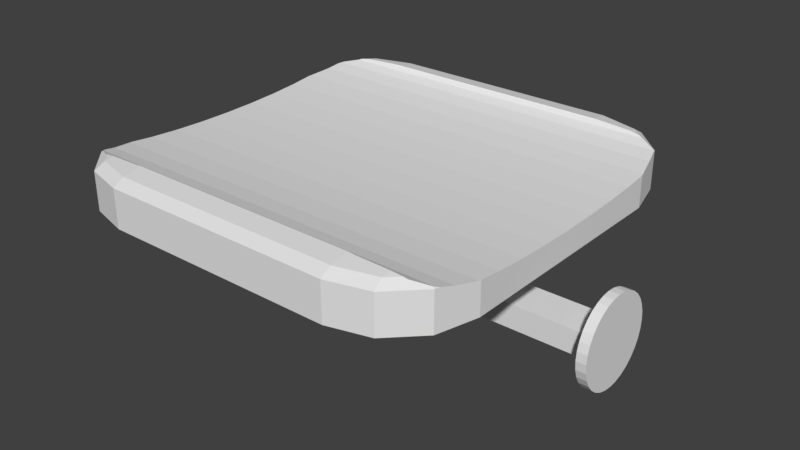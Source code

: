 # Source: 1.blend  (saved by Blender 2.79.0; exported with 4.5.12 LTS)
import bpy
from mathutils import Matrix  # noqa: F401  (used for matrix-valued properties, if any)

bpy.ops.wm.read_factory_settings(use_empty=True)
scene = bpy.context.scene
scene.name = 'Scene'

# ---- collections
col_collection_1 = bpy.data.collections.new('Collection 1'); scene.collection.children.link(col_collection_1)

# ---- world
world_world = bpy.data.worlds.new('World'); scene.world = world_world
world_world.color = (0.05088, 0.05088, 0.05088)
world_world.use_sun_shadow = False
world_world.sun_shadow_jitter_overblur = 0.0
world_world.cycles.sampling_method = 'MANUAL'

# ---- meshes
me_cube_001 = bpy.data.meshes.new('Cube.001')
me_cube_001.from_pydata([(-0.5909, -0.5909, -1.0), (-0.5909, -1.0, -0.5909), (-1.0, -0.5909, -0.5909), (-0.5909, -0.7952, -0.9453), (-0.7952, -0.5909, -0.9453), (-0.7866, -0.7866, -0.8923), (-0.7952, -0.9453, -0.5909), (-0.5909, -0.9453, -0.7952), (-0.7866, -0.8923, -0.7866), (-0.9453, -0.5909, -0.7952), (-0.9453, -0.7952, -0.5909), (-0.8923, -0.7866, -0.7866), (-0.5909, -1.0, 0.5909), (-0.5909, -0.9453, 0.7952), (-0.7952, -0.9453, 0.5909), (-0.7866, -0.8923, 0.7866), (-0.9453, -0.7952, 0.5909), (-0.5909, 0.5909, -1.0), (-1.0, 0.5909, -0.5909), (-0.5909, 1.0, -0.5909), (-0.7952, 0.5909, -0.9453), (-0.5909, 0.7952, -0.9453), (-0.7866, 0.7866, -0.8923), (-0.9453, 0.7952, -0.5909), (-0.9453, 0.5909, -0.7952), (-0.8923, 0.7866, -0.7866), (-0.5909, 0.9453, -0.7952), (-0.7952, 0.9453, -0.5909), (-0.7866, 0.8923, -0.7866), (-0.5909, 1.0, 0.5909), (-0.7952, 0.9453, 0.5909), (-0.5909, 0.9453, 0.7952), (-0.7866, 0.8923, 0.7866), (-0.9453, 0.7952, 0.5909), (0.5909, -0.5909, -1.0), (1.0, -0.5909, -0.5909), (0.5909, -1.0, -0.5909), (0.7952, -0.5909, -0.9453), (0.5909, -0.7952, -0.9453), (0.7866, -0.7866, -0.8923), (0.9453, -0.7952, -0.5909), (0.9453, -0.5909, -0.7952), (0.8923, -0.7866, -0.7866), (0.5909, -0.9453, -0.7952), (0.7952, -0.9453, -0.5909), (0.7866, -0.8923, -0.7866), (0.5909, -1.0, 0.5909), (0.7952, -0.9453, 0.5909), (0.5909, -0.9453, 0.7952), (0.7866, -0.8923, 0.7866), (0.9453, -0.7952, 0.5909), (0.5909, 0.5909, -1.0), (0.5909, 1.0, -0.5909), (1.0, 0.5909, -0.5909), (0.5909, 0.7952, -0.9453), (0.7952, 0.5909, -0.9453), (0.7866, 0.7866, -0.8923), (0.7952, 0.9453, -0.5909), (0.5909, 0.9453, -0.7952), (0.7866, 0.8923, -0.7866), (0.9453, 0.5909, -0.7952), (0.9453, 0.7952, -0.5909), (0.8923, 0.7866, -0.7866), (0.5909, 1.0, 0.5909), (0.9453, 0.7952, 0.5909), (0.5909, 0.9453, 0.7952), (0.7952, 0.9453, 0.5909), (0.7866, 0.8923, 0.7866), (-1.0, -0.4728, 0.3001), (1.0, -0.4728, 0.3001), (0.6195, 0.851, 0.8806), (0.5909, 0.8497, 0.8908), (-0.5909, 0.8497, 0.8908), (-0.6195, 0.851, 0.8806), (-1.0, -0.5909, 0.3796), (0.5909, -0.8497, 0.8908), (0.6195, -0.851, 0.8806), (-0.5909, -0.8497, 0.8908), (-0.6195, -0.851, 0.8806), (-1.0, 0.166, 0.1958), (1.0, 0.166, 0.1958), (-0.9688, 0.7075, 0.4927), (0.9688, 0.7075, 0.4927), (0.9517, 0.7716, 0.5909), (-1.0, 6.425e-08, 0.1824), (1.0, 6.425e-08, 0.1824), (-1.0, 0.3256, 0.2356), (1.0, 0.3256, 0.2356), (-0.7866, -0.8453, 0.8335), (-0.8391, -0.8397, 0.7866), (0.8575, -0.8346, 0.7444), (-0.8575, -0.8346, 0.7444), (0.7866, -0.8453, 0.8335), (0.8391, -0.8397, 0.7866), (-0.7866, 0.8453, 0.8335), (-0.8391, 0.8397, 0.7866), (-1.0, -0.166, 0.1958), (1.0, -0.166, 0.1958), (0.9688, -0.7075, 0.4927), (-0.9688, -0.7075, 0.4927), (0.9971, -0.6017, 0.3869), (-0.9971, -0.6017, 0.3869), (-1.0, -0.3256, 0.2356), (1.0, -0.3256, 0.2356), (1.0, -0.5909, 0.3796), (0.9971, 0.6017, 0.3869), (-0.9971, 0.6017, 0.3869), (-1.0, 0.5909, 0.3796), (-0.9517, -0.7716, 0.5909), (-0.9415, -0.7862, 0.6134), (0.9517, -0.7716, 0.5909), (0.9415, -0.7862, 0.6134), (1.0, 0.5909, 0.3796), (-1.0, 0.4728, 0.3001), (1.0, 0.4728, 0.3001), (-0.934, -0.7933, 0.6328), (0.934, -0.7933, 0.6328), (0.9415, 0.7862, 0.6134), (-0.9517, 0.7716, 0.5909), (-0.9415, 0.7862, 0.6134), (0.934, 0.7933, 0.6328), (-0.8575, 0.8346, 0.7444), (-0.934, 0.7933, 0.6328), (0.8575, 0.8346, 0.7444), (0.8391, 0.8397, 0.7866), (0.7866, 0.8453, 0.8335), (1.203, 0.2201, -2.427), (1.252, 0.2201, -2.427), (1.203, 0.2158, -2.693), (1.252, 0.2158, -2.693), (1.203, 0.2033, -2.947), (1.252, 0.2033, -2.947), (1.203, 0.183, -3.182), (1.252, 0.183, -3.182), (1.203, 0.1556, -3.388), (1.252, 0.1556, -3.388), (1.203, 0.1223, -3.557), (1.252, 0.1223, -3.557), (1.203, 0.08422, -3.683), (1.252, 0.08422, -3.683), (1.203, 0.04294, -3.76), (1.252, 0.04294, -3.76), (1.203, 1.662e-08, -3.786), (1.252, 1.662e-08, -3.786), (1.203, -0.04293, -3.76), (1.252, -0.04293, -3.76), (1.203, -0.08422, -3.683), (1.252, -0.08422, -3.683), (1.203, -0.1223, -3.557), (1.252, -0.1223, -3.557), (1.203, -0.1556, -3.388), (1.252, -0.1556, -3.388), (1.203, -0.183, -3.182), (1.252, -0.183, -3.182), (1.203, -0.2033, -2.947), (1.252, -0.2033, -2.947), (1.203, -0.2158, -2.693), (1.252, -0.2158, -2.693), (1.203, -0.2201, -2.427), (1.252, -0.2201, -2.427), (1.203, -0.2158, -2.162), (1.252, -0.2158, -2.162), (1.203, -0.2033, -1.908), (1.252, -0.2033, -1.908), (1.203, -0.183, -1.673), (1.252, -0.183, -1.673), (1.203, -0.1556, -1.467), (1.252, -0.1556, -1.467), (1.203, -0.1223, -1.298), (1.252, -0.1223, -1.298), (1.203, -0.08422, -1.172), (1.252, -0.08422, -1.172), (1.203, -0.04293, -1.095), (1.252, -0.04293, -1.095), (1.203, 2.125e-07, -1.069), (1.252, 2.125e-07, -1.069), (1.203, 0.04294, -1.095), (1.252, 0.04294, -1.095), (1.203, 0.08422, -1.172), (1.252, 0.08422, -1.172), (1.203, 0.1223, -1.298), (1.252, 0.1223, -1.298), (1.203, 0.1556, -1.467), (1.252, 0.1556, -1.467), (1.203, 0.183, -1.673), (1.252, 0.183, -1.673), (1.203, 0.2033, -1.908), (1.252, 0.2033, -1.908), (1.203, 0.2158, -2.162), (1.252, 0.2158, -2.162), (0.4476, -0.0933, -2.868), (0.4476, -0.0933, -0.9597), (0.4476, 0.0933, -2.868), (0.4476, 0.0933, -0.9597), (0.6343, -0.0933, -2.868), (0.6343, -0.0933, -0.9597), (0.6343, 0.0933, -2.868), (0.6343, 0.0933, -0.9597), (0.4476, -0.0933, -2.141), (0.4476, 0.0933, -2.141), (0.6343, 0.0933, -2.141), (0.6343, -0.0933, -2.141), (1.211, 0.0933, -2.141), (1.211, 0.0933, -2.868), (1.211, -0.0933, -2.868), (1.211, -0.0933, -2.141)], [], [(36, 46, 12, 1), (53, 112, 114, 87, 80, 85, 97, 103, 69, 104, 35), (2, 74, 68, 102, 96, 84, 79, 86, 113, 107, 18), (19, 29, 63, 52), (0, 3, 5, 4), (3, 7, 8, 5), (1, 6, 8, 7), (6, 10, 11, 8), (2, 9, 11, 10), (9, 4, 5, 11), (5, 8, 11), (12, 13, 15, 14), (13, 77, 78, 88, 15), (16, 14, 15, 89, 91, 115), (15, 88, 89), (17, 20, 22, 21), (20, 24, 25, 22), (18, 23, 25, 24), (23, 27, 28, 25), (19, 26, 28, 27), (26, 21, 22, 28), (22, 25, 28), (29, 30, 32, 31), (30, 33, 122, 121, 95, 32), (34, 37, 39, 38), (37, 41, 42, 39), (35, 40, 42, 41), (40, 44, 45, 42), (36, 43, 45, 44), (43, 38, 39, 45), (39, 42, 45), (46, 47, 49, 48), (47, 50, 116, 90, 93, 49), (51, 54, 56, 55), (54, 58, 59, 56), (52, 57, 59, 58), (57, 61, 62, 59), (53, 60, 62, 61), (60, 55, 56, 62), (56, 59, 62), (64, 66, 67, 124, 123, 120), (63, 65, 67, 66), (65, 71, 70, 125, 67), (17, 0, 4, 20), (20, 4, 9, 24), (24, 9, 2, 18), (1, 12, 14, 6), (6, 14, 16, 10), (10, 16, 108, 99, 101, 74, 2), (29, 19, 27, 30), (30, 27, 23, 33), (33, 23, 18, 107, 106, 81, 118), (51, 17, 21, 54), (54, 21, 26, 58), (58, 26, 19, 52), (31, 65, 63, 29), (64, 61, 57, 66), (66, 57, 52, 63), (34, 51, 55, 37), (37, 55, 60, 41), (41, 60, 53, 35), (46, 36, 44, 47), (47, 44, 40, 50), (50, 40, 35, 104, 100, 98, 110), (0, 34, 38, 3), (3, 38, 43, 7), (7, 43, 36, 1), (48, 13, 12, 46), (17, 51, 34, 0), (96, 97, 85, 84), (101, 100, 104, 69, 68, 74), (68, 69, 103, 102), (79, 80, 87, 86), (125, 124, 67), (84, 85, 80, 79), (113, 114, 112, 105, 106, 107), (73, 70, 71, 72), (76, 78, 77, 75), (78, 76, 92, 93, 90, 91, 89, 88), (106, 105, 82, 81), (118, 119, 122, 33), (94, 73, 72, 31, 32), (81, 82, 83, 117, 119, 118), (99, 98, 100, 101), (109, 111, 110, 98, 99, 108), (75, 77, 13, 48), (121, 123, 124, 125, 70, 73, 94, 95), (86, 87, 114, 113), (110, 111, 116, 50), (102, 103, 97, 96), (92, 76, 75, 48, 49), (72, 71, 65, 31), (120, 117, 83, 64), (93, 92, 49), (119, 117, 120, 123, 121, 122), (91, 90, 116, 111, 109, 115), (95, 94, 32), (115, 109, 108, 16), (83, 82, 105, 112, 53, 61, 64), (126, 127, 129, 128), (128, 129, 131, 130), (130, 131, 133, 132), (132, 133, 135, 134), (134, 135, 137, 136), (136, 137, 139, 138), (138, 139, 141, 140), (140, 141, 143, 142), (142, 143, 145, 144), (144, 145, 147, 146), (146, 147, 149, 148), (148, 149, 151, 150), (150, 151, 153, 152), (152, 153, 155, 154), (154, 155, 157, 156), (156, 157, 159, 158), (158, 159, 161, 160), (160, 161, 163, 162), (162, 163, 165, 164), (164, 165, 167, 166), (166, 167, 169, 168), (168, 169, 171, 170), (170, 171, 173, 172), (172, 173, 175, 174), (174, 175, 177, 176), (176, 177, 179, 178), (178, 179, 181, 180), (180, 181, 183, 182), (182, 183, 185, 184), (184, 185, 187, 186), (129, 127, 189, 187, 185, 183, 181, 179, 177, 175, 173, 171, 169, 167, 165, 163, 161, 159, 157, 155, 153, 151, 149, 147, 145, 143, 141, 139, 137, 135, 133, 131), (186, 187, 189, 188), (188, 189, 127, 126), (126, 128, 130, 132, 134, 136, 138, 140, 142, 144, 146, 148, 150, 152, 154, 156, 158, 160, 162, 164, 166, 168, 170, 172, 174, 176, 178, 180, 182, 184, 186, 188), (198, 191, 193, 199), (199, 193, 197, 200), (200, 197, 195, 201), (201, 195, 191, 198), (192, 196, 194, 190), (197, 193, 191, 195), (194, 201, 198, 190), (201, 194, 204, 205), (192, 199, 200, 196), (190, 198, 199, 192), (203, 202, 205, 204), (194, 196, 203, 204), (196, 200, 202, 203), (200, 201, 205, 202)])
_uv = me_cube_001.uv_layers.new(name='UVMap')
_uv.uv.foreach_set('vector', [0.2302, 0.2383, 0.04682, 0.2383, 0.04682, 0.05498, 0.2302, 0.05498, 0.3025, 0.3483, 0.4531, 0.3483, 0.4408, 0.3666, 0.4308, 0.3894, 0.4246, 0.4142, 0.4225, 0.4399, 0.4246, 0.4657, 0.4308, 0.4905, 0.4408, 0.5133, 0.4531, 0.5316, 0.3025, 0.5316, 0.5479, 0.3483, 0.6985, 0.3483, 0.6861, 0.3666, 0.6761, 0.3894, 0.6699, 0.4142, 0.6679, 0.4399, 0.6699, 0.4657, 0.6761, 0.4905, 0.6861, 0.5133, 0.6985, 0.5316, 0.5479, 0.5316, 0.492, 0.2383, 0.3086, 0.2383, 0.3086, 0.05498, 0.492, 0.05498, 0.2151, 0.3483, 0.2151, 0.3166, 0.2455, 0.3179, 0.2468, 0.3483, 0.2151, 0.3166, 0.2151, 0.2933, 0.2455, 0.3015, 0.2455, 0.3179, 0.2302, 0.05498, 0.2301, 0.02329, 0.2604, 0.02463, 0.2618, 0.05498, 0.5471, 0.2933, 0.5477, 0.3166, 0.5171, 0.3179, 0.5168, 0.3015, 0.5479, 0.3483, 0.516, 0.3483, 0.5171, 0.3179, 0.5477, 0.3166, 0.516, 0.3483, 0.4921, 0.3483, 0.5004, 0.3179, 0.5171, 0.3179, 0.5004, 0.3179, 0.5168, 0.3015, 0.5171, 0.3179, 0.04682, 0.05498, 0.01502, 0.05498, 0.01626, 0.02463, 0.04672, 0.02329, 0.01502, 0.05498, 0.0, 0.05498, 0.001594, 0.05054, 0.008885, 0.02463, 0.01626, 0.02463, 0.04643, 1.849e-08, 0.04672, 0.02329, 0.01626, 0.02463, 0.01616, 0.01648, 0.0227, 0.01362, 0.03994, 0.001761, 0.01626, 0.02463, 0.008885, 0.02463, 0.01616, 0.01648, 0.2151, 0.5316, 0.2468, 0.5316, 0.2455, 0.562, 0.2151, 0.5633, 0.4921, 0.5316, 0.516, 0.5316, 0.5171, 0.562, 0.5004, 0.562, 0.5479, 0.5316, 0.5477, 0.5633, 0.5171, 0.562, 0.516, 0.5316, 0.5477, 0.5633, 0.5471, 0.5866, 0.5168, 0.5784, 0.5171, 0.562, 0.492, 0.2383, 0.5236, 0.2383, 0.5222, 0.2687, 0.4919, 0.27, 0.2151, 0.5866, 0.2151, 0.5633, 0.2455, 0.562, 0.2455, 0.5784, 0.5004, 0.562, 0.5171, 0.562, 0.5168, 0.5784, 0.3086, 0.2383, 0.3085, 0.27, 0.2781, 0.2687, 0.2768, 0.2383, 0.3085, 0.27, 0.3082, 0.2933, 0.3017, 0.2915, 0.2845, 0.2797, 0.278, 0.2768, 0.2781, 0.2687, 0.0317, 0.3483, 9.25e-09, 0.3483, 0.001342, 0.3179, 0.0317, 0.3166, 0.2468, 0.5316, 0.2707, 0.5316, 0.2718, 0.562, 0.255, 0.562, 0.3025, 0.5316, 0.3023, 0.5633, 0.2718, 0.562, 0.2707, 0.5316, 0.3023, 0.5633, 0.3018, 0.5866, 0.2714, 0.5784, 0.2718, 0.562, 0.2302, 0.2383, 0.2618, 0.2383, 0.2604, 0.2687, 0.2301, 0.27, 0.0317, 0.2933, 0.0317, 0.3166, 0.001342, 0.3179, 0.001342, 0.3015, 0.255, 0.562, 0.2718, 0.562, 0.2714, 0.5784, 0.04682, 0.2383, 0.04672, 0.27, 0.01626, 0.2687, 0.01502, 0.2383, 0.04672, 0.27, 0.04643, 0.2933, 0.03994, 0.2915, 0.0227, 0.2797, 0.01616, 0.2768, 0.01626, 0.2687, 0.0317, 0.5316, 0.0317, 0.5633, 0.001342, 0.562, 0.0, 0.5316, 0.0317, 0.5633, 0.0317, 0.5866, 0.001342, 0.5784, 0.001342, 0.562, 0.492, 0.05498, 0.4919, 0.02329, 0.5222, 0.02463, 0.5236, 0.05498, 0.3018, 0.2933, 0.3023, 0.3166, 0.2718, 0.3179, 0.2714, 0.3015, 0.3025, 0.3483, 0.2707, 0.3483, 0.2718, 0.3179, 0.3023, 0.3166, 0.2707, 0.3483, 0.2468, 0.3483, 0.255, 0.3179, 0.2718, 0.3179, 0.255, 0.3179, 0.2714, 0.3015, 0.2718, 0.3179, 0.3082, 0.0, 0.3085, 0.02329, 0.2781, 0.02463, 0.278, 0.01648, 0.2845, 0.01362, 0.3017, 0.001761, 0.3086, 0.05498, 0.2768, 0.05498, 0.2781, 0.02463, 0.3085, 0.02329, 0.2768, 0.05498, 0.2618, 0.05498, 0.2634, 0.05054, 0.2707, 0.02463, 0.2781, 0.02463, 0.2151, 0.5316, 0.2151, 0.3483, 0.2468, 0.3483, 0.2468, 0.5316, 0.4921, 0.5316, 0.4921, 0.3483, 0.516, 0.3483, 0.516, 0.5316, 0.516, 0.5316, 0.516, 0.3483, 0.5479, 0.3483, 0.5479, 0.5316, 0.2302, 0.05498, 0.04682, 0.05498, 0.04672, 0.02329, 0.2301, 0.02329, 0.2301, 0.02329, 0.04672, 0.02329, 0.04643, 1.849e-08, 0.2298, 0.0, 0.5477, 0.3166, 0.731, 0.3166, 0.7311, 0.3203, 0.7159, 0.3302, 0.6996, 0.3466, 0.6985, 0.3483, 0.5479, 0.3483, 0.3086, 0.2383, 0.492, 0.2383, 0.4919, 0.27, 0.3085, 0.27, 0.3085, 0.27, 0.4919, 0.27, 0.4916, 0.2933, 0.3082, 0.2933, 0.731, 0.5633, 0.5477, 0.5633, 0.5479, 0.5316, 0.6985, 0.5316, 0.6996, 0.5333, 0.7159, 0.5497, 0.7311, 0.5596, 0.0317, 0.5316, 0.2151, 0.5316, 0.2151, 0.5633, 0.0317, 0.5633, 0.0317, 0.5633, 0.2151, 0.5633, 0.2151, 0.5866, 0.0317, 0.5866, 0.5236, 0.05498, 0.5236, 0.2383, 0.492, 0.2383, 0.492, 0.05498, 0.2768, 0.2383, 0.2768, 0.05498, 0.3086, 0.05498, 0.3086, 0.2383, 0.3082, 0.0, 0.4916, 0.0, 0.4919, 0.02329, 0.3085, 0.02329, 0.3085, 0.02329, 0.4919, 0.02329, 0.492, 0.05498, 0.3086, 0.05498, 0.0317, 0.3483, 0.0317, 0.5316, 0.0, 0.5316, 9.25e-09, 0.3483, 0.2468, 0.5316, 0.2468, 0.3483, 0.2707, 0.3483, 0.2707, 0.5316, 0.2707, 0.5316, 0.2707, 0.3483, 0.3025, 0.3483, 0.3025, 0.5316, 0.04682, 0.2383, 0.2302, 0.2383, 0.2301, 0.27, 0.04672, 0.27, 0.04672, 0.27, 0.2301, 0.27, 0.2298, 0.2933, 0.04643, 0.2933, 0.4857, 0.5633, 0.3023, 0.5633, 0.3025, 0.5316, 0.4531, 0.5316, 0.4542, 0.5333, 0.4705, 0.5497, 0.4857, 0.5596, 0.2151, 0.3483, 0.0317, 0.3483, 0.0317, 0.3166, 0.2151, 0.3166, 0.2151, 0.3166, 0.0317, 0.3166, 0.0317, 0.2933, 0.2151, 0.2933, 0.2618, 0.05498, 0.2618, 0.2383, 0.2302, 0.2383, 0.2302, 0.05498, 0.01502, 0.2383, 0.01502, 0.05498, 0.04682, 0.05498, 0.04682, 0.2383, 0.2151, 0.5316, 0.0317, 0.5316, 0.0317, 0.3483, 0.2151, 0.3483, 0.1191, 0.5866, 0.1191, 0.8968, 0.09338, 0.8968, 0.09338, 0.5866, 0.1868, 0.587, 0.1868, 0.8964, 0.1851, 0.8968, 0.1667, 0.8968, 0.1667, 0.5866, 0.1851, 0.5866, 0.1667, 0.5866, 0.1667, 0.8968, 0.1439, 0.8968, 0.1439, 0.5866, 0.06762, 0.5866, 0.06762, 0.8968, 0.04284, 0.8968, 0.04284, 0.5866, 0.2707, 0.02463, 0.278, 0.01648, 0.2781, 0.02463, 0.09338, 0.5866, 0.09338, 0.8968, 0.06762, 0.8968, 0.06762, 0.5866, 0.02001, 0.5866, 0.02001, 0.8968, 0.001675, 0.8968, 1.85e-08, 0.8964, 0.0, 0.587, 0.001675, 0.5866, 0.3067, 0.6452, 0.3067, 0.8374, 0.3052, 0.8329, 0.3052, 0.6496, 0.3854, 0.6452, 0.3854, 0.8374, 0.3838, 0.8329, 0.3838, 0.6496, 0.3854, 0.8374, 0.3854, 0.6452, 0.3927, 0.6193, 0.4, 0.6111, 0.4066, 0.6082, 0.4066, 0.8743, 0.4, 0.8714, 0.3927, 0.8633, 0.3838, 0.5866, 0.3838, 0.8959, 0.3672, 0.8916, 0.3672, 0.591, 0.7311, 0.5596, 0.7345, 0.5619, 0.7375, 0.563, 0.731, 0.5633, 0.2707, 0.2687, 0.2634, 0.2428, 0.2618, 0.2383, 0.2768, 0.2383, 0.2781, 0.2687, 0.3672, 0.591, 0.3672, 0.8916, 0.3518, 0.8889, 0.3483, 0.8873, 0.3483, 0.5952, 0.3518, 0.5936, 0.4459, 0.8916, 0.4459, 0.591, 0.4625, 0.5866, 0.4625, 0.8959, 0.427, 0.8873, 0.427, 0.5952, 0.4305, 0.5936, 0.4459, 0.591, 0.4459, 0.8916, 0.4305, 0.8889, 3.7e-08, 0.2383, 0.0, 0.05498, 0.01502, 0.05498, 0.01502, 0.2383, 0.3279, 0.6082, 0.3279, 0.8743, 0.3213, 0.8714, 0.3141, 0.8633, 0.3067, 0.8374, 0.3067, 0.6452, 0.3141, 0.6193, 0.3213, 0.6111, 0.04284, 0.5866, 0.04284, 0.8968, 0.02001, 0.8968, 0.02001, 0.5866, 0.4857, 0.5596, 0.4892, 0.5619, 0.4921, 0.563, 0.4857, 0.5633, 0.1439, 0.5866, 0.1439, 0.8968, 0.1191, 0.8968, 0.1191, 0.5866, 0.008885, 0.2687, 0.001594, 0.2428, 3.7e-08, 0.2383, 0.01502, 0.2383, 0.01626, 0.2687, 0.2618, 0.2383, 0.2618, 0.05498, 0.2768, 0.05498, 0.2768, 0.2383, 0.4921, 0.3169, 0.4892, 0.318, 0.4857, 0.3203, 0.4857, 0.3166, 0.01616, 0.2768, 0.008885, 0.2687, 0.01626, 0.2687, 0.3483, 0.5952, 0.3483, 0.8873, 0.3453, 0.8862, 0.3279, 0.8743, 0.3279, 0.6082, 0.3453, 0.5964, 0.4066, 0.8743, 0.4066, 0.6082, 0.424, 0.5964, 0.427, 0.5952, 0.427, 0.8873, 0.424, 0.8862, 0.278, 0.2768, 0.2707, 0.2687, 0.2781, 0.2687, 0.7375, 0.3169, 0.7345, 0.318, 0.7311, 0.3203, 0.731, 0.3166, 0.4857, 0.3203, 0.4705, 0.3302, 0.4542, 0.3466, 0.4531, 0.3483, 0.3025, 0.3483, 0.3023, 0.3166, 0.4857, 0.3166, 0.9925, 0.5003, 1.0, 0.5003, 1.0, 0.5414, 0.9925, 0.5414, 0.9925, 0.5414, 1.0, 0.5414, 1.0, 0.581, 0.9925, 0.581, 0.9925, 0.581, 1.0, 0.581, 1.0, 0.6174, 0.9925, 0.6174, 0.9925, 0.6174, 1.0, 0.6174, 1.0, 0.6492, 0.9925, 0.6492, 0.9925, 0.6492, 1.0, 0.6492, 1.0, 0.6754, 0.9925, 0.6754, 0.9925, 0.6754, 1.0, 0.6754, 1.0, 0.6948, 0.9925, 0.6948, 0.9925, 0.6948, 1.0, 0.6948, 1.0, 0.7067, 0.9925, 0.7067, 0.5311, 0.2726, 0.5387, 0.2726, 0.5387, 0.2793, 0.5311, 0.2793, 0.5311, 0.2793, 0.5387, 0.2793, 0.5387, 0.2859, 0.5311, 0.2859, 0.4997, 1.0, 0.4921, 1.0, 0.4921, 0.9881, 0.4997, 0.9881, 0.4997, 0.9881, 0.4921, 0.9881, 0.4921, 0.9687, 0.4997, 0.9687, 0.4997, 0.9687, 0.4921, 0.9687, 0.4921, 0.9425, 0.4997, 0.9425, 0.4997, 0.9425, 0.4921, 0.9425, 0.4921, 0.9107, 0.4997, 0.9107, 0.4997, 0.9107, 0.4921, 0.9107, 0.4921, 0.8743, 0.4997, 0.8743, 0.4997, 0.8743, 0.4921, 0.8743, 0.4921, 0.8347, 0.4997, 0.8347, 0.4997, 0.8347, 0.4921, 0.8347, 0.4921, 0.7936, 0.4997, 0.7936, 0.4997, 0.7936, 0.4921, 0.7936, 0.4921, 0.7525, 0.4997, 0.7525, 0.4997, 0.7525, 0.4921, 0.7525, 0.4921, 0.713, 0.4997, 0.713, 0.4997, 0.713, 0.4921, 0.713, 0.4921, 0.6765, 0.4997, 0.6765, 0.4997, 0.6765, 0.4921, 0.6765, 0.4921, 0.6445, 0.4997, 0.6445, 0.4997, 0.6445, 0.4921, 0.6445, 0.4921, 0.6182, 0.4997, 0.6182, 0.4997, 0.6182, 0.4921, 0.6182, 0.4921, 0.5987, 0.4997, 0.5987, 0.4997, 0.5987, 0.4921, 0.5987, 0.4921, 0.5866, 0.4997, 0.5866, 0.5311, 0.2859, 0.5236, 0.2859, 0.5236, 0.2793, 0.5311, 0.2793, 0.5311, 0.2793, 0.5236, 0.2793, 0.5236, 0.2726, 0.5311, 0.2726, 0.9925, 0.2933, 1.0, 0.2933, 1.0, 0.3054, 0.9925, 0.3054, 0.9925, 0.3054, 1.0, 0.3054, 1.0, 0.3249, 0.9925, 0.3249, 0.9925, 0.3249, 1.0, 0.3249, 1.0, 0.3512, 0.9925, 0.3512, 0.9925, 0.3512, 1.0, 0.3512, 1.0, 0.3832, 0.9925, 0.3832, 0.9925, 0.3832, 1.0, 0.3832, 1.0, 0.4197, 0.9925, 0.4197, 0.9229, 0.4623, 0.9242, 0.5034, 0.9242, 0.5445, 0.9229, 0.5841, 0.9203, 0.6206, 0.9166, 0.6526, 0.9118, 0.6789, 0.9062, 0.6984, 0.9, 0.7105, 0.8934, 0.7147, 0.8867, 0.7107, 0.8801, 0.6988, 0.8739, 0.6795, 0.8683, 0.6533, 0.8635, 0.6215, 0.8598, 0.5851, 0.8572, 0.5456, 0.8559, 0.5045, 0.8559, 0.4634, 0.8572, 0.4239, 0.8598, 0.3874, 0.8635, 0.3554, 0.8683, 0.3291, 0.8739, 0.3095, 0.8801, 0.2975, 0.8867, 0.2933, 0.8934, 0.2972, 0.9, 0.3091, 0.9062, 0.3285, 0.9118, 0.3546, 0.9166, 0.3865, 0.9203, 0.4229, 0.9925, 0.4197, 1.0, 0.4197, 1.0, 0.4592, 0.9925, 0.4592, 0.9925, 0.4592, 1.0, 0.4592, 1.0, 0.5003, 0.9925, 0.5003, 0.9925, 0.5034, 0.9925, 0.5445, 0.9912, 0.5841, 0.9886, 0.6206, 0.9849, 0.6526, 0.9801, 0.6789, 0.9745, 0.6984, 0.9683, 0.7105, 0.9617, 0.7147, 0.955, 0.7107, 0.9484, 0.6988, 0.9422, 0.6795, 0.9366, 0.6533, 0.9318, 0.6215, 0.9281, 0.5851, 0.9255, 0.5456, 0.9242, 0.5045, 0.9242, 0.4634, 0.9255, 0.4239, 0.9281, 0.3874, 0.9318, 0.3554, 0.9366, 0.3291, 0.9422, 0.3095, 0.9484, 0.2975, 0.955, 0.2933, 0.9617, 0.2972, 0.9683, 0.3091, 0.9745, 0.3285, 0.9801, 0.3546, 0.9849, 0.3865, 0.9886, 0.4229, 0.9912, 0.4623, 0.4625, 0.7698, 0.4625, 0.5866, 0.4915, 0.5866, 0.4915, 0.7698, 0.7375, 0.4765, 0.7375, 0.2933, 0.7664, 0.2933, 0.7664, 0.4765, 0.5526, 0.0, 0.5526, 0.1832, 0.5236, 0.1832, 0.5236, 0.0, 0.2762, 0.7698, 0.2762, 0.5866, 0.3052, 0.5866, 0.3052, 0.7698, 0.5526, 0.1183, 0.5526, 0.0894, 0.5815, 0.0894, 0.5815, 0.1183, 0.5526, 0.2311, 0.5815, 0.2311, 0.5815, 0.26, 0.5526, 0.26, 0.2762, 0.8826, 0.2762, 0.7698, 0.3052, 0.7698, 0.3052, 0.8826, 0.2762, 0.7698, 0.2762, 0.8826, 0.1868, 0.8826, 0.1868, 0.7698, 0.7375, 0.5893, 0.7375, 0.4765, 0.7664, 0.4765, 0.7664, 0.5893, 0.4625, 0.8825, 0.4625, 0.7698, 0.4915, 0.7698, 0.4915, 0.8825, 0.5526, 0.2311, 0.5526, 0.1183, 0.5815, 0.1183, 0.5815, 0.2311, 0.5815, 0.0894, 0.5526, 0.0894, 0.5526, 0.0, 0.5815, 0.0, 0.7664, 0.5893, 0.7664, 0.4765, 0.8559, 0.4765, 0.8559, 0.5893, 0.5526, 0.2726, 0.5236, 0.2726, 0.5236, 0.1832, 0.5526, 0.1832])
me_cube_001.use_remesh_preserve_volume = False
me_cube_001.use_remesh_preserve_attributes = False
me_cube_001.use_mirror_vertex_groups = False
me_cube_001.update()

# ---- objects
ob_cube = bpy.data.objects.new('Cube', me_cube_001)

# ---- transforms, parenting, visibility, modifiers, constraints
ob_cube.location = (0.0, 0.0, 2.972)
ob_cube.scale = (1.533, 1.533, 0.2482)
ob_cube.lineart.crease_threshold = 0.0

# ---- collection membership
col_collection_1.objects.link(ob_cube)

# ---- scene / render settings (as saved in the file)
scene.frame_start = 1; scene.frame_end = 250; scene.frame_set(1)
scene.render.engine = 'BLENDER_EEVEE_NEXT'
scene.render.resolution_percentage = 50
scene.render.dither_intensity = 0.0
scene.cycles.use_denoising = False
scene.cycles.samples = 128
scene.cycles.sampling_pattern = 'TABULATED_SOBOL'
scene.cycles.use_adaptive_sampling = False
scene.cycles.use_light_tree = False
scene.cycles.blur_glossy = 0.0
scene.cycles.sample_clamp_indirect = 0.0
scene.view_settings.view_transform = 'Standard'
bpy.context.view_layer.update()

# ---- added for rendering (the .blend has no active camera and no usable light): camera, sun
cam_auto = bpy.data.cameras.new('AutoCamera')
cam_auto.lens = 50.0
cam_auto.sensor_width = 36.0
cam_auto.clip_end = 1000.0
ob_auto_camera = bpy.data.objects.new('AutoCamera', cam_auto)
scene.collection.objects.link(ob_auto_camera)
ob_auto_camera.location = (4.59628, -5.28419, 6.13547)
ob_auto_camera.rotation_euler = (1.09748, -7.21219e-08, 0.694738)
scene.camera = ob_auto_camera
light_auto_sun = bpy.data.lights.new('AutoSun', 'SUN')
light_auto_sun.energy = 3.0
light_auto_sun.angle = 0.0523599
ob_auto_sun = bpy.data.objects.new('AutoSun', light_auto_sun)
scene.collection.objects.link(ob_auto_sun)
ob_auto_sun.rotation_euler = (0.872665, 0.174533, 0.523599)
bpy.context.view_layer.update()
